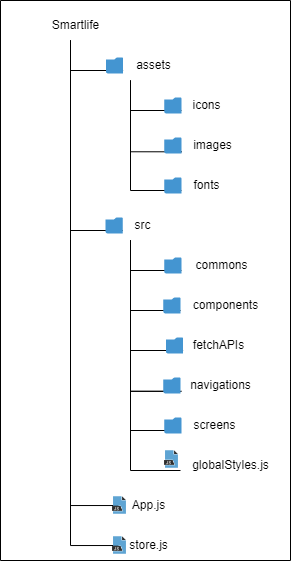

The diagram above was exported from draw.io. Its source (the exported page's mxGraphModel, read from the mxfile embedded in the PNG):
<mxGraphModel dx="636" dy="352" grid="1" gridSize="10" guides="1" tooltips="1" connect="1" arrows="1" fold="1" page="1" pageScale="1" pageWidth="827" pageHeight="1169" math="0" shadow="0">
  <root>
    <mxCell id="0" />
    <mxCell id="1" parent="0" />
    <mxCell id="f5IsT_e3OGMDRJnGRBM9-4" value="" style="swimlane;startSize=0;" vertex="1" parent="1">
      <mxGeometry x="310" y="210" width="290" height="560" as="geometry" />
    </mxCell>
    <mxCell id="f5IsT_e3OGMDRJnGRBM9-14" style="edgeStyle=orthogonalEdgeStyle;rounded=0;orthogonalLoop=1;jettySize=auto;html=1;endArrow=none;endFill=0;" edge="1" parent="f5IsT_e3OGMDRJnGRBM9-4" source="f5IsT_e3OGMDRJnGRBM9-1" target="f5IsT_e3OGMDRJnGRBM9-13">
      <mxGeometry relative="1" as="geometry">
        <Array as="points">
          <mxPoint x="70" y="230" />
        </Array>
      </mxGeometry>
    </mxCell>
    <mxCell id="f5IsT_e3OGMDRJnGRBM9-33" style="edgeStyle=orthogonalEdgeStyle;rounded=0;orthogonalLoop=1;jettySize=auto;html=1;endArrow=none;endFill=0;" edge="1" parent="f5IsT_e3OGMDRJnGRBM9-4" source="f5IsT_e3OGMDRJnGRBM9-1" target="f5IsT_e3OGMDRJnGRBM9-32">
      <mxGeometry relative="1" as="geometry">
        <Array as="points">
          <mxPoint x="70" y="505" />
        </Array>
      </mxGeometry>
    </mxCell>
    <mxCell id="f5IsT_e3OGMDRJnGRBM9-34" style="edgeStyle=orthogonalEdgeStyle;rounded=0;orthogonalLoop=1;jettySize=auto;html=1;endArrow=none;endFill=0;" edge="1" parent="f5IsT_e3OGMDRJnGRBM9-4" source="f5IsT_e3OGMDRJnGRBM9-1" target="f5IsT_e3OGMDRJnGRBM9-31">
      <mxGeometry relative="1" as="geometry">
        <Array as="points">
          <mxPoint x="70" y="545" />
        </Array>
      </mxGeometry>
    </mxCell>
    <mxCell id="f5IsT_e3OGMDRJnGRBM9-1" value="Smartlife" style="text;html=1;align=center;verticalAlign=middle;resizable=0;points=[];autosize=1;strokeColor=none;fillColor=none;" vertex="1" parent="f5IsT_e3OGMDRJnGRBM9-4">
      <mxGeometry x="40" y="10" width="70" height="30" as="geometry" />
    </mxCell>
    <mxCell id="f5IsT_e3OGMDRJnGRBM9-8" style="edgeStyle=orthogonalEdgeStyle;rounded=0;orthogonalLoop=1;jettySize=auto;html=1;endArrow=none;endFill=0;" edge="1" parent="f5IsT_e3OGMDRJnGRBM9-4" source="f5IsT_e3OGMDRJnGRBM9-2" target="f5IsT_e3OGMDRJnGRBM9-7">
      <mxGeometry relative="1" as="geometry">
        <Array as="points">
          <mxPoint x="130" y="110" />
        </Array>
      </mxGeometry>
    </mxCell>
    <mxCell id="f5IsT_e3OGMDRJnGRBM9-10" style="edgeStyle=orthogonalEdgeStyle;rounded=0;orthogonalLoop=1;jettySize=auto;html=1;endArrow=none;endFill=0;entryX=-0.016;entryY=0.71;entryDx=0;entryDy=0;entryPerimeter=0;" edge="1" parent="f5IsT_e3OGMDRJnGRBM9-4" source="f5IsT_e3OGMDRJnGRBM9-2" target="f5IsT_e3OGMDRJnGRBM9-9">
      <mxGeometry relative="1" as="geometry">
        <Array as="points">
          <mxPoint x="130" y="151" />
        </Array>
      </mxGeometry>
    </mxCell>
    <mxCell id="f5IsT_e3OGMDRJnGRBM9-12" style="edgeStyle=orthogonalEdgeStyle;rounded=0;orthogonalLoop=1;jettySize=auto;html=1;endArrow=none;endFill=0;" edge="1" parent="f5IsT_e3OGMDRJnGRBM9-4" source="f5IsT_e3OGMDRJnGRBM9-2" target="f5IsT_e3OGMDRJnGRBM9-11">
      <mxGeometry relative="1" as="geometry">
        <Array as="points">
          <mxPoint x="130" y="190" />
        </Array>
      </mxGeometry>
    </mxCell>
    <mxCell id="f5IsT_e3OGMDRJnGRBM9-3" style="edgeStyle=orthogonalEdgeStyle;rounded=0;orthogonalLoop=1;jettySize=auto;html=1;endArrow=none;endFill=0;" edge="1" parent="f5IsT_e3OGMDRJnGRBM9-4" source="f5IsT_e3OGMDRJnGRBM9-1" target="f5IsT_e3OGMDRJnGRBM9-2">
      <mxGeometry relative="1" as="geometry">
        <mxPoint x="100" y="70" as="targetPoint" />
        <Array as="points">
          <mxPoint x="70" y="70" />
        </Array>
      </mxGeometry>
    </mxCell>
    <mxCell id="f5IsT_e3OGMDRJnGRBM9-17" style="edgeStyle=orthogonalEdgeStyle;rounded=0;orthogonalLoop=1;jettySize=auto;html=1;endArrow=none;endFill=0;" edge="1" parent="f5IsT_e3OGMDRJnGRBM9-4" source="f5IsT_e3OGMDRJnGRBM9-13" target="f5IsT_e3OGMDRJnGRBM9-16">
      <mxGeometry relative="1" as="geometry">
        <Array as="points">
          <mxPoint x="130" y="270" />
        </Array>
      </mxGeometry>
    </mxCell>
    <mxCell id="f5IsT_e3OGMDRJnGRBM9-19" style="edgeStyle=orthogonalEdgeStyle;rounded=0;orthogonalLoop=1;jettySize=auto;html=1;endArrow=none;endFill=0;" edge="1" parent="f5IsT_e3OGMDRJnGRBM9-4" source="f5IsT_e3OGMDRJnGRBM9-13" target="f5IsT_e3OGMDRJnGRBM9-18">
      <mxGeometry relative="1" as="geometry">
        <Array as="points">
          <mxPoint x="130" y="310" />
        </Array>
      </mxGeometry>
    </mxCell>
    <mxCell id="f5IsT_e3OGMDRJnGRBM9-24" style="edgeStyle=orthogonalEdgeStyle;rounded=0;orthogonalLoop=1;jettySize=auto;html=1;endArrow=none;endFill=0;" edge="1" parent="f5IsT_e3OGMDRJnGRBM9-4" source="f5IsT_e3OGMDRJnGRBM9-13" target="f5IsT_e3OGMDRJnGRBM9-23">
      <mxGeometry relative="1" as="geometry">
        <Array as="points">
          <mxPoint x="130" y="350" />
        </Array>
      </mxGeometry>
    </mxCell>
    <mxCell id="f5IsT_e3OGMDRJnGRBM9-26" style="edgeStyle=orthogonalEdgeStyle;rounded=0;orthogonalLoop=1;jettySize=auto;html=1;entryX=0.013;entryY=0.694;entryDx=0;entryDy=0;entryPerimeter=0;endArrow=none;endFill=0;startArrow=none;" edge="1" parent="f5IsT_e3OGMDRJnGRBM9-4" source="f5IsT_e3OGMDRJnGRBM9-62" target="f5IsT_e3OGMDRJnGRBM9-25">
      <mxGeometry relative="1" as="geometry">
        <Array as="points">
          <mxPoint x="130" y="391" />
        </Array>
      </mxGeometry>
    </mxCell>
    <mxCell id="f5IsT_e3OGMDRJnGRBM9-28" style="edgeStyle=orthogonalEdgeStyle;rounded=0;orthogonalLoop=1;jettySize=auto;html=1;endArrow=none;endFill=0;" edge="1" parent="f5IsT_e3OGMDRJnGRBM9-4" source="f5IsT_e3OGMDRJnGRBM9-13" target="f5IsT_e3OGMDRJnGRBM9-27">
      <mxGeometry relative="1" as="geometry">
        <Array as="points">
          <mxPoint x="130" y="430" />
        </Array>
      </mxGeometry>
    </mxCell>
    <mxCell id="f5IsT_e3OGMDRJnGRBM9-30" style="edgeStyle=orthogonalEdgeStyle;rounded=0;orthogonalLoop=1;jettySize=auto;html=1;endArrow=none;endFill=0;" edge="1" parent="f5IsT_e3OGMDRJnGRBM9-4" source="f5IsT_e3OGMDRJnGRBM9-13" target="f5IsT_e3OGMDRJnGRBM9-29">
      <mxGeometry relative="1" as="geometry">
        <Array as="points">
          <mxPoint x="130" y="470" />
        </Array>
      </mxGeometry>
    </mxCell>
    <mxCell id="f5IsT_e3OGMDRJnGRBM9-39" value="" style="group" vertex="1" connectable="0" parent="f5IsT_e3OGMDRJnGRBM9-4">
      <mxGeometry x="110" y="490" width="68" height="30" as="geometry" />
    </mxCell>
    <mxCell id="f5IsT_e3OGMDRJnGRBM9-32" value="App.js" style="text;html=1;align=center;verticalAlign=middle;resizable=0;points=[];autosize=1;strokeColor=none;fillColor=none;" vertex="1" parent="f5IsT_e3OGMDRJnGRBM9-39">
      <mxGeometry x="8" width="60" height="30" as="geometry" />
    </mxCell>
    <mxCell id="f5IsT_e3OGMDRJnGRBM9-35" value="" style="shape=image;html=1;verticalAlign=top;verticalLabelPosition=bottom;labelBackgroundColor=#ffffff;imageAspect=0;aspect=fixed;image=https://cdn0.iconfinder.com/data/icons/file-names-26/512/27-128.png" vertex="1" parent="f5IsT_e3OGMDRJnGRBM9-39">
      <mxGeometry y="6" width="18" height="18" as="geometry" />
    </mxCell>
    <mxCell id="f5IsT_e3OGMDRJnGRBM9-41" value="" style="group" vertex="1" connectable="0" parent="f5IsT_e3OGMDRJnGRBM9-4">
      <mxGeometry x="110" y="530" width="68" height="30" as="geometry" />
    </mxCell>
    <mxCell id="f5IsT_e3OGMDRJnGRBM9-31" value="store.js" style="text;html=1;align=center;verticalAlign=middle;resizable=0;points=[];autosize=1;strokeColor=none;fillColor=none;" vertex="1" parent="f5IsT_e3OGMDRJnGRBM9-41">
      <mxGeometry x="8" width="60" height="30" as="geometry" />
    </mxCell>
    <mxCell id="f5IsT_e3OGMDRJnGRBM9-40" value="" style="shape=image;html=1;verticalAlign=top;verticalLabelPosition=bottom;labelBackgroundColor=#ffffff;imageAspect=0;aspect=fixed;image=https://cdn0.iconfinder.com/data/icons/file-names-26/512/27-128.png" vertex="1" parent="f5IsT_e3OGMDRJnGRBM9-41">
      <mxGeometry y="6" width="18" height="18" as="geometry" />
    </mxCell>
    <mxCell id="f5IsT_e3OGMDRJnGRBM9-43" value="" style="group" vertex="1" connectable="0" parent="f5IsT_e3OGMDRJnGRBM9-4">
      <mxGeometry x="160" y="450" width="108" height="30" as="geometry" />
    </mxCell>
    <mxCell id="f5IsT_e3OGMDRJnGRBM9-29" value="globalStyles.js" style="text;html=1;align=center;verticalAlign=middle;resizable=0;points=[];autosize=1;strokeColor=none;fillColor=none;" vertex="1" parent="f5IsT_e3OGMDRJnGRBM9-43">
      <mxGeometry x="20" width="100" height="30" as="geometry" />
    </mxCell>
    <mxCell id="f5IsT_e3OGMDRJnGRBM9-42" value="" style="shape=image;html=1;verticalAlign=top;verticalLabelPosition=bottom;labelBackgroundColor=#ffffff;imageAspect=0;aspect=fixed;image=https://cdn0.iconfinder.com/data/icons/file-names-26/512/27-128.png" vertex="1" parent="f5IsT_e3OGMDRJnGRBM9-43">
      <mxGeometry x="2" width="18" height="18" as="geometry" />
    </mxCell>
    <mxCell id="f5IsT_e3OGMDRJnGRBM9-46" value="" style="group" vertex="1" connectable="0" parent="f5IsT_e3OGMDRJnGRBM9-4">
      <mxGeometry x="105.39999999999999" y="50" width="77.19999999999999" height="30" as="geometry" />
    </mxCell>
    <mxCell id="f5IsT_e3OGMDRJnGRBM9-44" value="" style="shadow=0;dashed=0;html=1;strokeColor=none;fillColor=#4495D1;labelPosition=center;verticalLabelPosition=bottom;verticalAlign=top;align=center;outlineConnect=0;shape=mxgraph.veeam.2d.folder;" vertex="1" parent="f5IsT_e3OGMDRJnGRBM9-46">
      <mxGeometry y="7.029999999999996" width="17.2" height="15.95" as="geometry" />
    </mxCell>
    <mxCell id="f5IsT_e3OGMDRJnGRBM9-2" value="assets" style="text;html=1;align=center;verticalAlign=middle;resizable=0;points=[];autosize=1;strokeColor=none;fillColor=none;" vertex="1" parent="f5IsT_e3OGMDRJnGRBM9-46">
      <mxGeometry x="17.19999999999999" width="60" height="30" as="geometry" />
    </mxCell>
    <mxCell id="f5IsT_e3OGMDRJnGRBM9-49" value="" style="group" vertex="1" connectable="0" parent="f5IsT_e3OGMDRJnGRBM9-4">
      <mxGeometry x="163.7" y="90" width="62.599999999999966" height="30" as="geometry" />
    </mxCell>
    <mxCell id="f5IsT_e3OGMDRJnGRBM9-7" value="icons" style="text;html=1;align=center;verticalAlign=middle;resizable=0;points=[];autosize=1;strokeColor=none;fillColor=none;" vertex="1" parent="f5IsT_e3OGMDRJnGRBM9-49">
      <mxGeometry x="17.2" width="50" height="30" as="geometry" />
    </mxCell>
    <mxCell id="f5IsT_e3OGMDRJnGRBM9-48" value="" style="shadow=0;dashed=0;html=1;strokeColor=none;fillColor=#4495D1;labelPosition=center;verticalLabelPosition=bottom;verticalAlign=top;align=center;outlineConnect=0;shape=mxgraph.veeam.2d.folder;" vertex="1" parent="f5IsT_e3OGMDRJnGRBM9-49">
      <mxGeometry x="-2.1316282072803006e-14" y="7.029999999999982" width="17.2" height="15.95" as="geometry" />
    </mxCell>
    <mxCell id="f5IsT_e3OGMDRJnGRBM9-51" value="" style="group" vertex="1" connectable="0" parent="f5IsT_e3OGMDRJnGRBM9-4">
      <mxGeometry x="175" y="130" width="69.99999999999994" height="30" as="geometry" />
    </mxCell>
    <mxCell id="f5IsT_e3OGMDRJnGRBM9-9" value="images" style="text;html=1;align=center;verticalAlign=middle;resizable=0;points=[];autosize=1;strokeColor=none;fillColor=none;" vertex="1" parent="f5IsT_e3OGMDRJnGRBM9-51">
      <mxGeometry x="7.2" width="60" height="30" as="geometry" />
    </mxCell>
    <mxCell id="f5IsT_e3OGMDRJnGRBM9-53" value="" style="group" vertex="1" connectable="0" parent="f5IsT_e3OGMDRJnGRBM9-4">
      <mxGeometry x="180.9" y="170" width="62.599999999999966" height="30" as="geometry" />
    </mxCell>
    <mxCell id="f5IsT_e3OGMDRJnGRBM9-11" value="fonts" style="text;html=1;align=center;verticalAlign=middle;resizable=0;points=[];autosize=1;strokeColor=none;fillColor=none;" vertex="1" parent="f5IsT_e3OGMDRJnGRBM9-53">
      <mxGeometry width="50" height="30" as="geometry" />
    </mxCell>
    <mxCell id="f5IsT_e3OGMDRJnGRBM9-55" value="" style="group" vertex="1" connectable="0" parent="f5IsT_e3OGMDRJnGRBM9-4">
      <mxGeometry x="114" y="210" width="46" height="30" as="geometry" />
    </mxCell>
    <mxCell id="f5IsT_e3OGMDRJnGRBM9-13" value="src" style="text;html=1;align=center;verticalAlign=middle;resizable=0;points=[];autosize=1;strokeColor=none;fillColor=none;" vertex="1" parent="f5IsT_e3OGMDRJnGRBM9-55">
      <mxGeometry x="8.2" width="40" height="30" as="geometry" />
    </mxCell>
    <mxCell id="f5IsT_e3OGMDRJnGRBM9-54" value="" style="shadow=0;dashed=0;html=1;strokeColor=none;fillColor=#4495D1;labelPosition=center;verticalLabelPosition=bottom;verticalAlign=top;align=center;outlineConnect=0;shape=mxgraph.veeam.2d.folder;" vertex="1" parent="f5IsT_e3OGMDRJnGRBM9-55">
      <mxGeometry x="-8.999999999999986" y="7.019999999999982" width="17.2" height="15.95" as="geometry" />
    </mxCell>
    <mxCell id="f5IsT_e3OGMDRJnGRBM9-59" value="" style="group" vertex="1" connectable="0" parent="f5IsT_e3OGMDRJnGRBM9-4">
      <mxGeometry x="160" y="290" width="97.19999999999999" height="30" as="geometry" />
    </mxCell>
    <mxCell id="f5IsT_e3OGMDRJnGRBM9-18" value="components" style="text;html=1;align=center;verticalAlign=middle;resizable=0;points=[];autosize=1;strokeColor=none;fillColor=none;" vertex="1" parent="f5IsT_e3OGMDRJnGRBM9-59">
      <mxGeometry x="20" width="90" height="30" as="geometry" />
    </mxCell>
    <mxCell id="f5IsT_e3OGMDRJnGRBM9-58" value="" style="shadow=0;dashed=0;html=1;strokeColor=none;fillColor=#4495D1;labelPosition=center;verticalLabelPosition=bottom;verticalAlign=top;align=center;outlineConnect=0;shape=mxgraph.veeam.2d.folder;" vertex="1" parent="f5IsT_e3OGMDRJnGRBM9-59">
      <mxGeometry x="2.8" y="7.029999999999973" width="17.2" height="15.95" as="geometry" />
    </mxCell>
    <mxCell id="f5IsT_e3OGMDRJnGRBM9-61" value="" style="group" vertex="1" connectable="0" parent="f5IsT_e3OGMDRJnGRBM9-4">
      <mxGeometry x="182.6" y="330" width="80" height="30" as="geometry" />
    </mxCell>
    <mxCell id="f5IsT_e3OGMDRJnGRBM9-23" value="fetchAPIs&amp;nbsp; &amp;nbsp;" style="text;html=1;align=center;verticalAlign=middle;resizable=0;points=[];autosize=1;strokeColor=none;fillColor=none;" vertex="1" parent="f5IsT_e3OGMDRJnGRBM9-61">
      <mxGeometry width="80" height="30" as="geometry" />
    </mxCell>
    <mxCell id="f5IsT_e3OGMDRJnGRBM9-63" value="" style="group" vertex="1" connectable="0" parent="f5IsT_e3OGMDRJnGRBM9-4">
      <mxGeometry x="160" y="370" width="89.99999999999994" height="30" as="geometry" />
    </mxCell>
    <mxCell id="f5IsT_e3OGMDRJnGRBM9-25" value="navigations" style="text;html=1;align=center;verticalAlign=middle;resizable=0;points=[];autosize=1;strokeColor=none;fillColor=none;" vertex="1" parent="f5IsT_e3OGMDRJnGRBM9-63">
      <mxGeometry x="20" width="80" height="30" as="geometry" />
    </mxCell>
    <mxCell id="f5IsT_e3OGMDRJnGRBM9-65" value="" style="group" vertex="1" connectable="0" parent="f5IsT_e3OGMDRJnGRBM9-4">
      <mxGeometry x="168.8" y="410" width="79.80000000000001" height="30" as="geometry" />
    </mxCell>
    <mxCell id="f5IsT_e3OGMDRJnGRBM9-27" value="screens" style="text;html=1;align=center;verticalAlign=middle;resizable=0;points=[];autosize=1;strokeColor=none;fillColor=none;" vertex="1" parent="f5IsT_e3OGMDRJnGRBM9-65">
      <mxGeometry x="9.8" width="70" height="30" as="geometry" />
    </mxCell>
    <mxCell id="f5IsT_e3OGMDRJnGRBM9-50" value="" style="shadow=0;dashed=0;html=1;strokeColor=none;fillColor=#4495D1;labelPosition=center;verticalLabelPosition=bottom;verticalAlign=top;align=center;outlineConnect=0;shape=mxgraph.veeam.2d.folder;" vertex="1" parent="f5IsT_e3OGMDRJnGRBM9-4">
      <mxGeometry x="163.69999999999996" y="137.01999999999998" width="17.2" height="15.95" as="geometry" />
    </mxCell>
    <mxCell id="f5IsT_e3OGMDRJnGRBM9-52" value="" style="shadow=0;dashed=0;html=1;strokeColor=none;fillColor=#4495D1;labelPosition=center;verticalLabelPosition=bottom;verticalAlign=top;align=center;outlineConnect=0;shape=mxgraph.veeam.2d.folder;" vertex="1" parent="f5IsT_e3OGMDRJnGRBM9-4">
      <mxGeometry x="163.7" y="177.01999999999998" width="17.2" height="15.95" as="geometry" />
    </mxCell>
    <mxCell id="f5IsT_e3OGMDRJnGRBM9-57" value="" style="group" vertex="1" connectable="0" parent="f5IsT_e3OGMDRJnGRBM9-4">
      <mxGeometry x="163.7" y="250" width="89.99999999999994" height="30" as="geometry" />
    </mxCell>
    <mxCell id="f5IsT_e3OGMDRJnGRBM9-16" value="commons" style="text;html=1;align=center;verticalAlign=middle;resizable=0;points=[];autosize=1;strokeColor=none;fillColor=none;" vertex="1" parent="f5IsT_e3OGMDRJnGRBM9-57">
      <mxGeometry x="17.2" width="80" height="30" as="geometry" />
    </mxCell>
    <mxCell id="f5IsT_e3OGMDRJnGRBM9-56" value="" style="shadow=0;dashed=0;html=1;strokeColor=none;fillColor=#4495D1;labelPosition=center;verticalLabelPosition=bottom;verticalAlign=top;align=center;outlineConnect=0;shape=mxgraph.veeam.2d.folder;" vertex="1" parent="f5IsT_e3OGMDRJnGRBM9-57">
      <mxGeometry x="-4.263256414560601e-14" y="7.029999999999973" width="17.2" height="15.95" as="geometry" />
    </mxCell>
    <mxCell id="f5IsT_e3OGMDRJnGRBM9-60" value="" style="shadow=0;dashed=0;html=1;strokeColor=none;fillColor=#4495D1;labelPosition=center;verticalLabelPosition=bottom;verticalAlign=top;align=center;outlineConnect=0;shape=mxgraph.veeam.2d.folder;" vertex="1" parent="f5IsT_e3OGMDRJnGRBM9-4">
      <mxGeometry x="165.39999999999998" y="337.03" width="17.2" height="15.95" as="geometry" />
    </mxCell>
    <mxCell id="f5IsT_e3OGMDRJnGRBM9-62" value="" style="shadow=0;dashed=0;html=1;strokeColor=none;fillColor=#4495D1;labelPosition=center;verticalLabelPosition=bottom;verticalAlign=top;align=center;outlineConnect=0;shape=mxgraph.veeam.2d.folder;" vertex="1" parent="f5IsT_e3OGMDRJnGRBM9-4">
      <mxGeometry x="162.79999999999995" y="377.03" width="17.2" height="15.95" as="geometry" />
    </mxCell>
    <mxCell id="f5IsT_e3OGMDRJnGRBM9-64" value="" style="shadow=0;dashed=0;html=1;strokeColor=none;fillColor=#4495D1;labelPosition=center;verticalLabelPosition=bottom;verticalAlign=top;align=center;outlineConnect=0;shape=mxgraph.veeam.2d.folder;" vertex="1" parent="f5IsT_e3OGMDRJnGRBM9-4">
      <mxGeometry x="163.70000000000005" y="417.03" width="17.2" height="15.95" as="geometry" />
    </mxCell>
  </root>
</mxGraphModel>